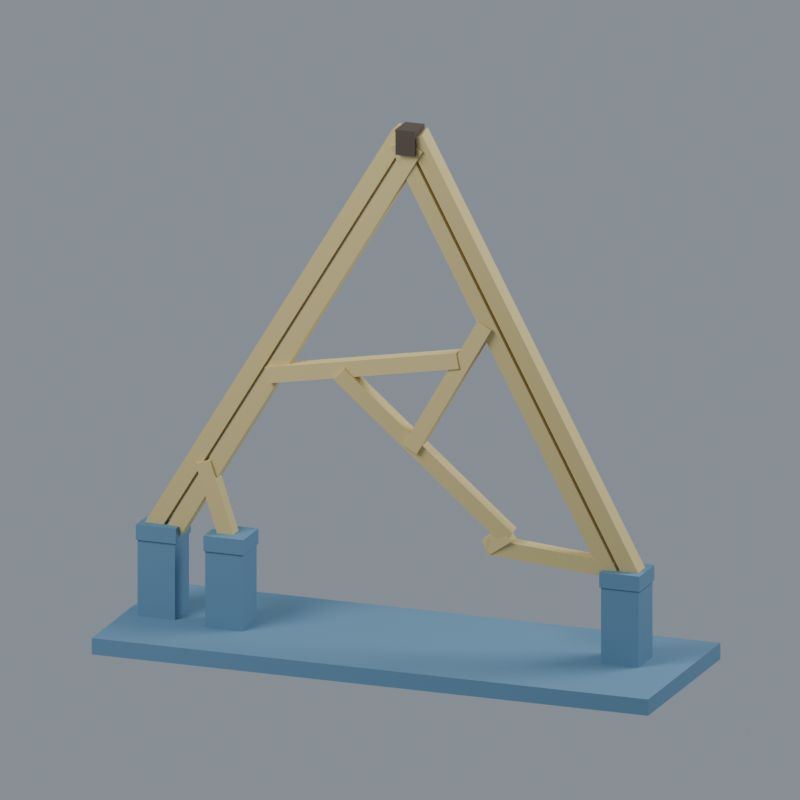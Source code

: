 # Source: scene.blend  (saved by Blender 4.3.34; exported with 4.5.12 LTS)
import bpy
from mathutils import Matrix  # noqa: F401  (used for matrix-valued properties, if any)

bpy.ops.wm.read_factory_settings(use_empty=True)
scene = bpy.context.scene
scene.name = 'Scene'

# ---- materials (node trees are filled in below, after node groups)
mat_estimated_pale_timber = bpy.data.materials.new('estimated_pale_timber')
mat_estimated_pale_timber.diffuse_color = (0.6795, 0.552, 0.2384, 1.0)
mat_dark_apex_connector_schematic = bpy.data.materials.new('dark_apex_connector_schematic')
mat_dark_apex_connector_schematic.diffuse_color = (0.08228, 0.05951, 0.04374, 1.0)
mat_blue_display_cut_stand_not_architecture = bpy.data.materials.new('blue_DISPLAY_cut_stand_NOT_architecture')
mat_blue_display_cut_stand_not_architecture.diffuse_color = (0.117, 0.2542, 0.3864, 1.0)

# ---- material node trees
mat_estimated_pale_timber.use_nodes = True; mat_estimated_pale_timber.node_tree.nodes.clear()
_N = mat_estimated_pale_timber.node_tree.nodes; _L = mat_estimated_pale_timber.node_tree.links
n0 = _N.new('ShaderNodeBsdfPrincipled'); n0.name = 'Principled BSDF'; n0.location = (10, 300)
n0.inputs[0].default_value = (0.6795, 0.552, 0.2384, 1.0)
n0.inputs[2].default_value = 0.78
n1 = _N.new('ShaderNodeOutputMaterial'); n1.name = 'Material Output'; n1.location = (300, 300)
_L.new(n0.outputs[0], n1.inputs[0])
n1.is_active_output = True
mat_dark_apex_connector_schematic.use_nodes = True; mat_dark_apex_connector_schematic.node_tree.nodes.clear()
_N = mat_dark_apex_connector_schematic.node_tree.nodes; _L = mat_dark_apex_connector_schematic.node_tree.links
n0 = _N.new('ShaderNodeBsdfPrincipled'); n0.name = 'Principled BSDF'; n0.location = (10, 300)
n0.inputs[0].default_value = (0.08228, 0.05951, 0.04374, 1.0)
n0.inputs[2].default_value = 0.78
n1 = _N.new('ShaderNodeOutputMaterial'); n1.name = 'Material Output'; n1.location = (300, 300)
_L.new(n0.outputs[0], n1.inputs[0])
n1.is_active_output = True
mat_blue_display_cut_stand_not_architecture.use_nodes = True; mat_blue_display_cut_stand_not_architecture.node_tree.nodes.clear()
_N = mat_blue_display_cut_stand_not_architecture.node_tree.nodes; _L = mat_blue_display_cut_stand_not_architecture.node_tree.links
n0 = _N.new('ShaderNodeBsdfPrincipled'); n0.name = 'Principled BSDF'; n0.location = (10, 300)
n0.inputs[0].default_value = (0.117, 0.2542, 0.3864, 1.0)
n0.inputs[2].default_value = 0.78
n1 = _N.new('ShaderNodeOutputMaterial'); n1.name = 'Material Output'; n1.location = (300, 300)
_L.new(n0.outputs[0], n1.inputs[0])
n1.is_active_output = True

# ---- world
world_neutral_studio = bpy.data.worlds.new('Neutral studio'); scene.world = world_neutral_studio
world_neutral_studio.use_nodes = True; world_neutral_studio.node_tree.nodes.clear()
_N = world_neutral_studio.node_tree.nodes; _L = world_neutral_studio.node_tree.links
n0 = _N.new('ShaderNodeBackground'); n0.name = 'Background'; n0.location = (10, 300)
n0.inputs[0].default_value = (0.36, 0.4, 0.46, 1.0)
n0.inputs[1].default_value = 0.7
n1 = _N.new('ShaderNodeOutputWorld'); n1.name = 'World Output'; n1.location = (300, 300)
_L.new(n0.outputs[0], n1.inputs[0])
n1.is_active_output = True

# ---- cameras
cam_camera = bpy.data.cameras.new('Camera')
cam_camera.type = 'ORTHO'
cam_camera.clip_end = 2000.0
cam_camera.ortho_scale = 140.0

# ---- lights
light_softbox_0 = bpy.data.lights.new('Softbox 0', 'AREA')
light_softbox_0.energy = 6.5e+05
light_softbox_0.shape = 'DISK'
light_softbox_0.size = 160.0
light_softbox_1 = bpy.data.lights.new('Softbox 1', 'AREA')
light_softbox_1.energy = 4e+05
light_softbox_1.shape = 'DISK'
light_softbox_1.size = 150.0

# ---- meshes
me_ncku_wave_eaves_upper_apex_fragment = bpy.data.meshes.new('NCKU Wave Eaves UPPER APEX FRAGMENT')
me_ncku_wave_eaves_upper_apex_fragment.from_pydata([(-48.37, 1.883, 19.8), (-44.83, 1.657, 19.8), (-37.65, 0.03138, 31.25), (-44.83, 5.082, 19.8), (-37.65, 2.006, 31.25), (-37.99, -0.06211, 32.38), (2.133, -9.556, 100.4), (-48.37, 5.308, 19.8), (-36.61, 1.933, 32.91), (2.537, -5.812, 95.36), (2.349, -6.18, 100.7), (1.683, -9.214, 97.29), (-36.7, -0.1827, 32.76), (2.537, -9.072, 95.36), (3.0, -9.556, 99.82), (3.004, -5.753, 96.1), (3.0, -6.18, 100.3), (3.0, -5.753, 96.1), (3.0, -9.355, 97.85), (3.004, -5.887, 96.1), (-41.85, 1.674, 17.77), (-36.27, 0.4108, 26.67), (-41.85, 1.467, 19.8), (-44.12, 1.612, 19.8), (-37.42, 0.09462, 30.49), (-44.12, 5.036, 19.8), (-36.27, 2.276, 26.67), (-37.42, 2.051, 30.49), (-23.72, -3.008, 52.33), (-23.71, -1.436, 52.35), (-35.84, -0.2642, 33.01), (-23.22, -2.763, 49.61), (-35.21, -0.3234, 33.2), (-21.71, -2.887, 49.89), (-34.23, -0.05305, 29.93), (-21.71, -1.453, 49.89), (-34.23, 2.133, 29.93), (-19.62, -1.482, 53.23), (-41.85, 5.099, 17.77), (-35.74, 1.933, 33.17), (-23.63, -1.438, 52.49), (3.712, -5.798, 96.1), (-41.85, 4.892, 19.8), (-23.63, -3.029, 52.49), (3.402, -8.927, 93.4), (2.83, -9.023, 94.69), (-19.62, -3.361, 53.23), (6.6, -9.407, 96.1), (4.294, -8.594, 91.38), (7.725, -9.556, 96.85), (2.83, -5.703, 94.69), (4.294, -5.354, 91.38), (4.074, -5.821, 96.1), (3.334, -5.514, 93.55), (3.712, -5.843, 96.1), (6.218, -8.901, 94.45), (4.187, -9.253, 96.1), (6.603, -5.877, 95.06), (6.603, -8.962, 95.06), (6.218, -5.79, 94.45), (6.6, -9.556, 97.56), (6.6, -9.312, 97.59), (7.752, -9.145, 96.9), (5.488, -5.912, 96.1), (6.144, -5.954, 96.1), (39.85, 3.479, 19.8), (43.13, 3.679, 19.8), (39.85, 6.917, 19.8), (7.536, -6.201, 100.4), (43.13, 7.118, 19.8), (6.6, -5.667, 96.1), (7.741, -9.563, 99.91), (6.6, -9.563, 99.4), (6.6, -6.201, 99.96), (6.144, -5.695, 96.1), (17.41, -3.685, 61.68), (36.22, 3.003, 21.63), (18.75, -3.917, 63.95), (17.41, -1.836, 61.68), (35.03, 2.906, 21.81), (15.97, -1.924, 64.95), (36.57, 6.717, 19.8), (36.57, 6.921, 18.32), (35.03, 5.527, 21.81), (39.2, 3.439, 19.8), (37.92, 3.361, 19.8), (5.488, -5.735, 96.1), (38.75, 3.484, 20.82), (38.54, 3.433, 21.3), (38.54, 4.984, 21.3), (39.2, 6.877, 19.8), (15.97, -4.225, 64.95), (1.704, -9.563, 97.24), (3.0, -9.563, 97.81), (3.0, -9.326, 96.1), (16.24, -4.272, 65.41), (36.57, 3.482, 18.32), (36.57, 3.437, 18.65), (36.41, 3.424, 18.67), (36.41, 5.862, 18.67), (-23.23, -4.136, 49.61), (-23.76, -4.136, 52.46), (-23.73, -1.436, 52.47), (-10.57, -4.277, 51.95), (-8.631, -4.302, 54.11), (-10.63, -4.276, 52.01), (-10.57, -2.263, 51.95), (-7.048, -2.025, 52.6), (12.16, -4.535, 59.1), (12.19, -1.835, 59.11), (10.65, -1.812, 55.88), (-7.048, -4.316, 52.6), (12.69, -4.535, 56.25), (10.65, -4.18, 55.88), (12.69, -4.238, 56.25), (12.26, -4.315, 58.62), (12.28, -1.835, 58.65), (1.853, -3.44, 40.86), (1.86, -3.1, 40.87), (4.355, -3.44, 39.39), (3.09, -3.163, 42.97), (4.369, -2.781, 39.41), (3.09, -0.8415, 42.97), (18.73, -4.649, 63.93), (5.249, -2.826, 40.92), (5.249, -0.8126, 40.92), (16.23, -4.649, 65.39), (-10.57, -4.981, 51.95), (-8.575, -4.981, 54.05), (17.39, -0.497, 25.38), (17.39, 2.094, 25.38), (18.62, 2.287, 24.2), (18.62, 2.222, 24.2), (18.17, 2.216, 24.63), (19.08, 2.329, 24.14), (20.01, 2.306, 25.41), (20.13, 2.306, 25.24), (19.09, 2.238, 24.14), (20.89, 2.329, 26.05), (18.27, -0.4855, 24.54), (21.11, -0.3539, 25.84), (19.18, 2.144, 26.62), (20.2, -0.3907, 25.35), (20.39, -0.3539, 25.08), (16.15, -0.6479, 21.63), (16.31, -0.6082, 22.73), (15.67, 2.008, 21.7), (17.06, -0.4824, 21.62), (16.49, -0.6082, 22.46), (16.57, -0.6479, 24.5), (16.56, -0.5518, 24.51), (17.21, -0.5293, 24.41), (15.88, 2.008, 23.13), (16.09, 2.008, 24.57), (16.07, 2.008, 24.47), (16.2, 1.38, 24.56), (16.2, 2.029, 24.56), (16.25, 2.089, 22.59), (16.93, 2.164, 24.45), (20.41, 2.283, 23.94), (36.57, 3.145, 18.65), (20.41, 0.06524, 23.94), (36.57, 3.115, 19.8), (38.81, 3.484, 21.26), (15.42, -0.6082, 24.01), (15.31, 2.089, 23.94), (17.07, -0.6082, 21.63), (20.93, -0.3907, 24.3), (19.17, 2.306, 26.61), (20.82, 2.306, 24.23), (-35.2, -0.7631, 33.17), (-34.21, -0.02292, 19.8), (-31.19, 0.02626, 19.8), (-34.21, 2.681, 19.8), (-31.19, 2.731, 19.8), (-37.98, -0.7631, 32.34), (-52.0, -15.0, 3.0), (-28.66, -2.04, 3.0), (-35.66, -2.04, 3.0), (-42.1, 0.1024, 3.0), (-49.1, 0.1024, 3.0), (-52.0, -15.0, 0.0), (-52.0, 21.0, 3.0), (-49.1, 7.102, 3.0), (-42.1, 7.102, 3.0), (52.0, -15.0, 0.0), (52.0, -15.0, 3.0), (-52.0, 21.0, 0.0), (-28.66, 4.96, 3.0), (-35.66, 4.96, 3.0), (52.0, 21.0, 3.0), (36.82, 1.975, 3.0), (43.82, 1.975, 3.0), (52.0, 21.0, 0.0), (43.82, 8.975, 3.0), (36.82, 8.975, 3.0), (-49.1, 0.1024, 17.0), (-49.1, 7.102, 17.0), (-42.1, 0.1024, 17.0), (-42.1, 7.102, 17.0), (36.82, 1.975, 17.0), (43.82, 1.975, 17.0), (36.82, 8.975, 17.0), (43.82, 8.975, 17.0), (-35.66, -2.04, 17.0), (-28.66, -2.04, 17.0), (-35.66, 4.96, 17.0), (-28.66, 4.96, 17.0), (-49.35, -0.1476, 17.0), (-41.85, -0.1476, 17.0), (-49.35, -0.1476, 19.8), (-49.35, 7.352, 19.8), (-41.85, -0.1476, 19.8), (-49.35, 7.352, 17.0), (-41.85, 7.352, 17.0), (-41.85, 7.352, 19.8), (36.57, 1.725, 17.0), (36.57, 1.725, 19.8), (44.07, 1.725, 17.0), (44.07, 1.725, 19.8), (36.57, 9.225, 17.0), (36.57, 9.225, 19.8), (44.07, 9.225, 17.0), (44.07, 9.225, 19.8), (-35.91, -2.29, 17.0), (-28.41, -2.29, 17.0), (-35.91, -2.29, 19.8), (-28.41, -2.29, 19.8), (-35.91, 5.21, 19.8), (-35.91, 5.21, 17.0), (-28.41, 5.21, 17.0), (-28.41, 5.21, 19.8), (3.0, -10.31, 96.1), (3.0, -10.31, 100.7), (6.6, -10.31, 96.1), (6.6, -10.31, 100.7), (3.0, -5.314, 100.7), (6.6, -5.314, 100.7), (3.0, -5.314, 96.1), (6.6, -5.314, 96.1)], [], [(0, 1, 2), (1, 3, 4), (0, 2, 5), (4, 2, 1), (6, 7, 0), (8, 3, 9), (10, 3, 7), (6, 0, 5), (11, 12, 13), (11, 14, 12), (6, 5, 14), (5, 12, 14), (6, 10, 7), (9, 3, 15), (10, 16, 3), (12, 8, 9), (9, 13, 12), (17, 15, 3), (17, 3, 16), (4, 3, 8), (11, 18, 14), (6, 14, 10), (10, 14, 16), (9, 15, 19), (20, 21, 22), (23, 22, 21), (23, 24, 25), (20, 26, 21), (23, 21, 24), (24, 27, 25), (28, 29, 30), (31, 28, 32), (31, 32, 33), (33, 32, 34), (35, 34, 36), (37, 36, 38), (28, 30, 32), (29, 39, 30), (29, 40, 39), (25, 41, 42), (42, 41, 38), (33, 34, 35), (35, 36, 37), (39, 41, 25), (43, 44, 45), (46, 47, 44), (46, 48, 49), (46, 49, 47), (40, 50, 39), (43, 46, 44), (43, 45, 40), (37, 38, 51), (46, 37, 51), (38, 52, 53), (38, 53, 51), (38, 41, 52), (39, 50, 54), (39, 54, 41), (46, 51, 48), (40, 45, 50), (20, 38, 26), (26, 38, 36), (27, 39, 25), (49, 48, 55), (56, 44, 47), (55, 57, 58), (55, 59, 57), (60, 47, 49), (60, 49, 61), (49, 55, 58), (49, 58, 62), (61, 49, 62), (63, 64, 57), (59, 63, 57), (62, 65, 66), (57, 67, 65), (68, 66, 69), (70, 69, 67), (61, 71, 72), (61, 62, 71), (72, 71, 73), (71, 68, 73), (62, 58, 65), (58, 57, 65), (71, 66, 68), (64, 74, 67), (57, 64, 67), (73, 69, 70), (73, 68, 69), (62, 66, 71), (74, 70, 67), (75, 76, 77), (75, 78, 79), (80, 79, 78), (52, 81, 82), (79, 76, 75), (80, 83, 79), (84, 77, 85), (85, 77, 76), (86, 87, 88), (86, 84, 87), (86, 88, 89), (86, 90, 81), (86, 89, 90), (48, 51, 91), (48, 77, 55), (92, 93, 11), (92, 94, 93), (93, 18, 11), (92, 13, 45), (92, 45, 44), (92, 44, 94), (92, 11, 13), (94, 44, 56), (45, 13, 9), (45, 9, 50), (48, 91, 95), (51, 80, 91), (55, 77, 84), (48, 95, 77), (55, 84, 59), (52, 86, 81), (59, 84, 86), (53, 82, 80), (53, 52, 82), (53, 80, 51), (50, 9, 19), (50, 19, 54), (59, 86, 63), (96, 97, 98), (96, 98, 99), (84, 89, 87), (84, 90, 89), (96, 99, 82), (82, 99, 83), (82, 83, 80), (100, 31, 33), (31, 101, 28), (100, 101, 31), (101, 102, 28), (101, 43, 40), (101, 40, 102), (28, 102, 29), (101, 46, 43), (100, 33, 103), (100, 104, 101), (100, 103, 105), (100, 105, 104), (33, 35, 103), (35, 106, 103), (35, 107, 106), (29, 102, 40), (101, 104, 108), (101, 109, 46), (35, 37, 110), (46, 109, 37), (108, 104, 111), (35, 110, 107), (112, 111, 107), (112, 108, 111), (37, 109, 110), (110, 113, 107), (112, 107, 113), (101, 108, 109), (112, 113, 114), (112, 114, 115), (112, 115, 108), (108, 115, 116), (108, 116, 109), (109, 116, 110), (117, 118, 119), (117, 120, 118), (118, 121, 119), (117, 119, 113), (117, 113, 120), (120, 113, 122), (119, 121, 123), (121, 124, 123), (124, 125, 78), (122, 80, 125), (119, 114, 113), (119, 123, 114), (122, 113, 110), (122, 116, 80), (125, 80, 78), (122, 110, 116), (123, 115, 114), (126, 115, 123), (124, 75, 123), (124, 78, 75), (91, 116, 115), (91, 80, 116), (126, 95, 115), (91, 115, 95), (126, 77, 95), (126, 123, 77), (123, 75, 77), (127, 120, 128), (127, 103, 129), (128, 122, 111), (122, 107, 111), (127, 118, 120), (128, 120, 122), (103, 106, 130), (127, 105, 103), (127, 104, 105), (127, 128, 104), (128, 111, 104), (131, 132, 133), (131, 133, 134), (134, 133, 135), (134, 136, 137), (134, 138, 136), (127, 129, 139), (118, 139, 121), (121, 140, 124), (127, 139, 118), (129, 103, 130), (130, 106, 141), (122, 125, 138), (124, 138, 125), (138, 141, 107), (106, 107, 141), (122, 138, 107), (121, 139, 142), (121, 142, 140), (124, 140, 138), (140, 142, 143), (140, 143, 138), (138, 143, 136), (134, 135, 138), (138, 135, 141), (144, 145, 146), (144, 147, 148), (144, 149, 145), (144, 148, 149), (149, 150, 145), (149, 148, 151), (149, 151, 150), (146, 145, 152), (153, 154, 155), (153, 155, 156), (146, 152, 157), (153, 156, 154), (131, 158, 132), (144, 85, 147), (134, 137, 159), (144, 146, 160), (147, 85, 161), (79, 159, 161), (134, 159, 79), (144, 160, 162), (144, 162, 85), (146, 98, 160), (85, 76, 161), (79, 161, 76), (157, 158, 83), (146, 157, 99), (131, 83, 158), (131, 134, 83), (157, 83, 99), (146, 99, 98), (134, 79, 83), (98, 97, 160), (163, 88, 87), (163, 87, 89), (163, 89, 88), (164, 145, 150), (164, 165, 145), (166, 148, 147), (166, 139, 148), (164, 150, 129), (129, 150, 151), (148, 139, 151), (129, 151, 139), (166, 167, 139), (164, 129, 130), (166, 147, 161), (166, 161, 167), (165, 152, 145), (164, 155, 165), (165, 155, 154), (165, 157, 152), (165, 158, 157), (165, 154, 156), (164, 130, 155), (130, 156, 155), (165, 156, 130), (165, 168, 158), (132, 158, 133), (167, 142, 139), (167, 143, 142), (167, 161, 169), (167, 169, 143), (169, 161, 159), (169, 136, 143), (159, 137, 136), (169, 159, 136), (165, 130, 141), (168, 133, 158), (165, 141, 168), (168, 135, 133), (168, 141, 135), (170, 171, 172), (171, 21, 26), (171, 26, 173), (173, 26, 174), (172, 174, 36), (175, 171, 170), (171, 24, 21), (175, 24, 171), (175, 2, 24), (24, 2, 4), (172, 34, 32), (172, 36, 34), (170, 172, 32), (175, 30, 12), (175, 170, 30), (175, 5, 2), (175, 12, 5), (30, 39, 12), (170, 32, 30), (24, 4, 27), (26, 36, 174), (39, 8, 12), (27, 4, 8), (27, 8, 39), (176, 177, 178), (176, 179, 180), (181, 176, 182), (176, 180, 183), (176, 178, 179), (179, 178, 184), (181, 185, 176), (176, 186, 177), (181, 187, 185), (186, 188, 177), (176, 183, 182), (181, 182, 187), (182, 183, 184), (182, 184, 189), (178, 189, 184), (182, 189, 188), (182, 188, 186), (187, 182, 190), (176, 185, 186), (182, 186, 191), (186, 192, 191), (185, 193, 186), (186, 194, 192), (182, 191, 195), (187, 193, 185), (182, 195, 194), (182, 194, 190), (187, 190, 193), (186, 190, 194), (186, 193, 190), (196, 180, 179), (196, 197, 180), (196, 179, 198), (198, 179, 184), (197, 183, 180), (197, 199, 183), (198, 184, 199), (199, 184, 183), (200, 191, 192), (200, 192, 201), (200, 202, 191), (202, 195, 191), (201, 192, 194), (201, 194, 203), (203, 194, 195), (202, 203, 195), (204, 178, 177), (204, 177, 205), (204, 206, 178), (206, 189, 178), (205, 177, 188), (205, 188, 207), (206, 207, 189), (207, 188, 189), (208, 196, 209), (208, 209, 210), (208, 197, 196), (208, 210, 211), (210, 1, 0), (210, 23, 1), (210, 0, 7), (196, 198, 209), (210, 209, 212), (209, 22, 212), (210, 212, 23), (209, 20, 22), (209, 198, 199), (209, 38, 20), (23, 212, 22), (23, 25, 1), (208, 213, 197), (208, 211, 213), (210, 7, 211), (197, 213, 214), (213, 211, 215), (211, 7, 3), (25, 211, 3), (209, 214, 38), (209, 199, 214), (25, 3, 1), (197, 214, 199), (213, 215, 214), (38, 214, 215), (25, 42, 215), (25, 215, 211), (42, 38, 215), (216, 217, 96), (217, 162, 160), (217, 160, 96), (216, 218, 217), (216, 201, 218), (217, 218, 219), (216, 200, 201), (217, 219, 162), (219, 84, 162), (219, 65, 84), (219, 66, 65), (96, 160, 97), (216, 96, 82), (216, 220, 200), (84, 85, 162), (216, 82, 220), (200, 220, 202), (81, 220, 82), (81, 221, 220), (81, 90, 221), (218, 201, 222), (218, 222, 219), (84, 65, 67), (219, 69, 66), (201, 203, 222), (219, 222, 223), (84, 67, 90), (219, 223, 69), (220, 203, 202), (220, 221, 223), (220, 222, 203), (220, 223, 222), (221, 90, 223), (90, 67, 223), (67, 69, 223), (224, 204, 225), (224, 225, 226), (226, 227, 171), (204, 205, 225), (226, 225, 227), (224, 226, 228), (224, 206, 204), (224, 229, 206), (224, 228, 229), (226, 171, 228), (171, 173, 228), (225, 205, 230), (225, 230, 227), (227, 172, 171), (205, 207, 230), (227, 230, 231), (227, 231, 172), (172, 231, 174), (206, 229, 207), (229, 228, 231), (173, 174, 228), (229, 230, 207), (229, 231, 230), (174, 231, 228), (232, 93, 94), (232, 233, 93), (93, 14, 18), (233, 14, 93), (233, 16, 14), (232, 94, 56), (232, 56, 47), (232, 47, 234), (232, 234, 233), (233, 234, 235), (233, 235, 236), (233, 236, 16), (235, 237, 236), (234, 47, 60), (234, 72, 235), (234, 60, 72), (60, 61, 72), (235, 72, 73), (235, 73, 237), (54, 19, 15), (238, 17, 16), (238, 15, 17), (41, 15, 238), (238, 16, 236), (54, 15, 41), (41, 86, 52), (41, 238, 86), (86, 238, 239), (63, 86, 64), (86, 74, 64), (86, 239, 74), (74, 239, 70), (238, 236, 237), (238, 237, 239), (73, 70, 237), (70, 239, 237)])
me_ncku_wave_eaves_upper_apex_fragment.polygons.foreach_set('material_index', [0, 0, 0, 0, 0, 0, 0, 0, 0, 0, 0, 0, 0, 0, 0, 0, 0, 0, 0, 0, 0, 0, 0, 0, 0, 0, 0, 0, 0, 0, 0, 0, 0, 0, 0, 0, 0, 0, 0, 0, 0, 0, 0, 0, 0, 0, 0, 0, 0, 0, 0, 0, 0, 0, 0, 0, 0, 0, 0, 0, 0, 0, 0, 0, 0, 0, 0, 0, 0, 0, 0, 0, 0, 0, 0, 0, 0, 0, 0, 0, 0, 0, 0, 0, 0, 0, 0, 0, 0, 0, 0, 0, 0, 0, 0, 0, 0, 0, 0, 0, 0, 0, 0, 0, 0, 0, 0, 0, 0, 0, 0, 0, 0, 0, 0, 0, 0, 0, 0, 0, 0, 0, 0, 0, 0, 0, 0, 0, 0, 2, 2, 0, 0, 2, 2, 0, 0, 0, 0, 0, 0, 0, 0, 0, 0, 0, 0, 0, 0, 0, 0, 0, 0, 0, 0, 0, 0, 0, 0, 0, 0, 0, 0, 0, 0, 0, 0, 0, 0, 0, 0, 0, 0, 0, 0, 0, 0, 0, 0, 0, 0, 0, 0, 0, 0, 0, 0, 0, 0, 0, 0, 0, 0, 0, 0, 0, 0, 0, 0, 0, 0, 0, 0, 0, 0, 0, 0, 0, 0, 0, 0, 0, 0, 0, 0, 0, 0, 0, 0, 0, 0, 0, 0, 0, 0, 0, 0, 0, 0, 0, 0, 0, 0, 0, 0, 0, 0, 0, 0, 0, 0, 0, 0, 0, 0, 0, 0, 0, 0, 0, 0, 0, 0, 2, 0, 0, 0, 0, 0, 0, 0, 2, 0, 2, 0, 0, 0, 0, 0, 0, 0, 0, 0, 0, 0, 0, 0, 0, 0, 0, 0, 0, 0, 0, 0, 0, 0, 0, 0, 0, 0, 0, 0, 0, 0, 0, 0, 0, 0, 0, 0, 0, 0, 0, 0, 0, 0, 0, 0, 0, 0, 0, 0, 0, 0, 0, 0, 0, 0, 0, 0, 0, 0, 0, 0, 0, 0, 2, 2, 2, 2, 2, 2, 2, 2, 2, 2, 2, 2, 2, 2, 2, 2, 2, 2, 2, 2, 2, 2, 2, 2, 2, 2, 2, 2, 2, 2, 2, 2, 2, 2, 2, 2, 2, 2, 2, 2, 2, 2, 2, 2, 2, 2, 2, 2, 2, 2, 2, 2, 2, 2, 2, 2, 2, 2, 2, 2, 2, 2, 2, 2, 2, 2, 2, 2, 2, 2, 2, 2, 2, 2, 2, 2, 2, 2, 2, 2, 2, 2, 2, 2, 2, 2, 2, 2, 2, 2, 2, 2, 2, 2, 2, 2, 2, 2, 2, 2, 2, 2, 2, 2, 2, 2, 2, 2, 2, 2, 2, 2, 2, 2, 2, 2, 2, 2, 2, 2, 2, 2, 2, 2, 2, 2, 2, 2, 2, 2, 2, 2, 2, 2, 2, 2, 2, 2, 2, 2, 2, 2, 2, 2, 2, 1, 1, 1, 1, 1, 1, 1, 1, 1, 1, 1, 1, 1, 1, 1, 1, 1, 1, 1, 1, 1, 1, 1, 1, 1, 1, 1, 1, 1, 1, 1, 1, 1, 1, 1, 1])
me_ncku_wave_eaves_upper_apex_fragment.materials.append(mat_estimated_pale_timber)
me_ncku_wave_eaves_upper_apex_fragment.materials.append(mat_dark_apex_connector_schematic)
me_ncku_wave_eaves_upper_apex_fragment.materials.append(mat_blue_display_cut_stand_not_architecture)
me_ncku_wave_eaves_upper_apex_fragment.update()

# ---- objects
ob_ncku_wave_eaves_upper_apex_fragment = bpy.data.objects.new('NCKU Wave Eaves UPPER APEX FRAGMENT', me_ncku_wave_eaves_upper_apex_fragment)
ob_softbox_0 = bpy.data.objects.new('Softbox 0', light_softbox_0)
ob_softbox_1 = bpy.data.objects.new('Softbox 1', light_softbox_1)
ob_camera = bpy.data.objects.new('Camera', cam_camera)

# ---- transforms, parenting, visibility, modifiers, constraints
ob_ncku_wave_eaves_upper_apex_fragment.location = (0.0, 0.0, 0.0)
ob_softbox_0.location = (-140.0, -180.0, 240.0)
ob_softbox_0.rotation_euler = (0.9135, -3.482e-08, -0.661)
ob_softbox_1.location = (160.0, 90.0, 190.0)
ob_softbox_1.rotation_euler = (0.9693, -5.994e-08, 2.083)
ob_camera.location = (105.0, -280.0, 140.0)
ob_camera.rotation_euler = (1.272, -1.642e-08, 0.3588)

# ---- collection membership
scene.collection.objects.link(ob_ncku_wave_eaves_upper_apex_fragment)
scene.collection.objects.link(ob_softbox_0)
scene.collection.objects.link(ob_softbox_1)
scene.collection.objects.link(ob_camera)

# ---- scene / render settings (as saved in the file)
scene.camera = ob_camera
scene.frame_start = 1; scene.frame_end = 250; scene.frame_set(1)
scene.render.engine = 'CYCLES'
scene.render.resolution_x = 1200
scene.render.resolution_y = 1200
scene.cycles.use_denoising = False
scene.cycles.samples = 32
scene.unit_settings.scale_length = 0.001
bpy.context.view_layer.update()
